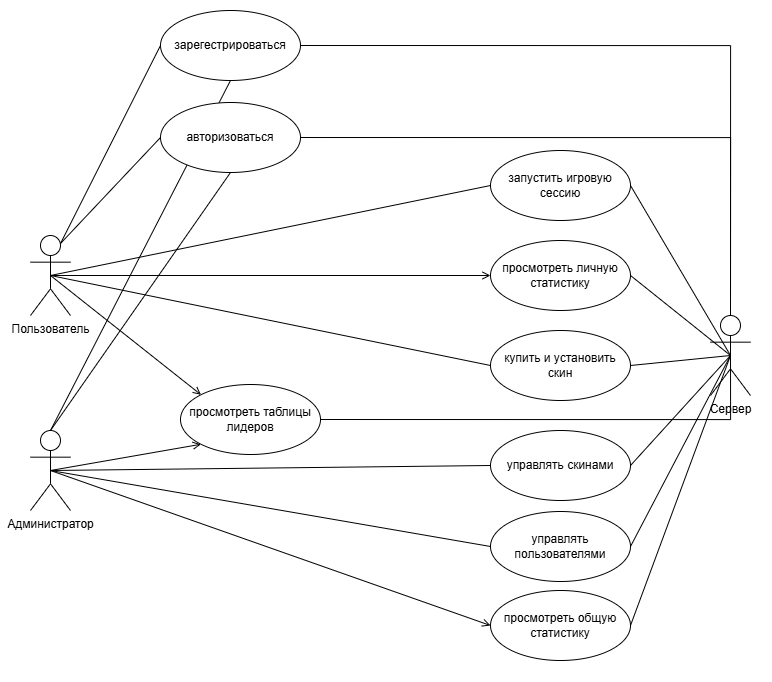

The diagram above was exported from draw.io. Its source (the exported page's mxGraphModel, read from the mxfile embedded in the PNG):
<mxGraphModel dx="1873" dy="1196" grid="1" gridSize="10" guides="1" tooltips="1" connect="1" arrows="0" fold="1" page="1" pageScale="1" pageWidth="827" pageHeight="1169" math="0" shadow="0">
  <root>
    <mxCell id="0" />
    <mxCell id="1" parent="0" />
    <mxCell id="vJuYw8roOWuI-PiHG1P8-1" parent="1" style="rounded=0;whiteSpace=wrap;html=1;strokeColor=light-dark(#ffffff, #ededed);" value="" vertex="1">
      <mxGeometry height="680" width="770" x="30" y="200" as="geometry" />
    </mxCell>
    <mxCell id="JhBYzq31gGGWjx0_wN2H-39" edge="1" parent="1" style="edgeStyle=orthogonalEdgeStyle;rounded=0;orthogonalLoop=1;jettySize=auto;html=1;exitX=0.5;exitY=0.5;exitDx=0;exitDy=0;exitPerimeter=0;entryX=0.5;entryY=0;entryDx=0;entryDy=0;endArrow=none;endFill=0;">
      <mxGeometry relative="1" as="geometry">
        <Array as="points">
          <mxPoint x="70" y="560" />
          <mxPoint x="70" y="1070" />
        </Array>
        <mxPoint x="140" y="560" as="sourcePoint" />
      </mxGeometry>
    </mxCell>
    <mxCell id="JhBYzq31gGGWjx0_wN2H-40" edge="1" parent="1" style="edgeStyle=orthogonalEdgeStyle;rounded=0;orthogonalLoop=1;jettySize=auto;html=1;exitX=0.5;exitY=0.5;exitDx=0;exitDy=0;exitPerimeter=0;entryX=0.5;entryY=0;entryDx=0;entryDy=0;endArrow=none;endFill=0;">
      <mxGeometry relative="1" as="geometry">
        <Array as="points">
          <mxPoint x="100" y="800" />
          <mxPoint x="100" y="1030" />
          <mxPoint x="309" y="1030" />
        </Array>
        <mxPoint x="140" y="800" as="sourcePoint" />
      </mxGeometry>
    </mxCell>
    <mxCell id="JhBYzq31gGGWjx0_wN2H-6" parent="1" style="shape=umlActor;verticalLabelPosition=bottom;verticalAlign=top;html=1;outlineConnect=0;" value="&lt;div&gt;Сервер&lt;/div&gt;" vertex="1">
      <mxGeometry height="80" width="40" x="740" y="515" as="geometry" />
    </mxCell>
    <mxCell id="JhBYzq31gGGWjx0_wN2H-37" edge="1" parent="1" style="edgeStyle=orthogonalEdgeStyle;rounded=0;orthogonalLoop=1;jettySize=auto;html=1;exitX=0;exitY=0.5;exitDx=0;exitDy=0;entryX=0.25;entryY=0.1;entryDx=0;entryDy=0;entryPerimeter=0;dashed=1;">
      <mxGeometry relative="1" as="geometry">
        <Array as="points">
          <mxPoint x="30" y="1100" />
          <mxPoint x="30" y="288" />
        </Array>
        <mxPoint x="130" y="288" as="targetPoint" />
      </mxGeometry>
    </mxCell>
    <mxCell id="pYSMFF5CjgvzIBMhSNbf-24" parent="1" style="ellipse;whiteSpace=wrap;html=1;" value="запустить игровую сессию" vertex="1">
      <mxGeometry height="70" width="140" x="520" y="350" as="geometry" />
    </mxCell>
    <mxCell id="pYSMFF5CjgvzIBMhSNbf-25" edge="1" parent="1" source="pYSMFF5CjgvzIBMhSNbf-31" style="edgeStyle=none;shape=connector;rounded=0;orthogonalLoop=1;jettySize=auto;html=1;exitX=0.5;exitY=0.5;exitDx=0;exitDy=0;exitPerimeter=0;entryX=0;entryY=0.5;entryDx=0;entryDy=0;strokeColor=default;align=center;verticalAlign=middle;fontFamily=Helvetica;fontSize=11;fontColor=default;labelBackgroundColor=default;endArrow=none;" target="pYSMFF5CjgvzIBMhSNbf-24">
      <mxGeometry relative="1" as="geometry" />
    </mxCell>
    <mxCell id="pYSMFF5CjgvzIBMhSNbf-26" edge="1" parent="1" source="pYSMFF5CjgvzIBMhSNbf-31" style="edgeStyle=none;shape=connector;rounded=0;orthogonalLoop=1;jettySize=auto;html=1;exitX=0.5;exitY=0.5;exitDx=0;exitDy=0;exitPerimeter=0;entryX=0;entryY=0.5;entryDx=0;entryDy=0;strokeColor=default;align=center;verticalAlign=middle;fontFamily=Helvetica;fontSize=11;fontColor=default;labelBackgroundColor=default;endArrow=open;endFill=0;" target="pYSMFF5CjgvzIBMhSNbf-39">
      <mxGeometry relative="1" as="geometry" />
    </mxCell>
    <mxCell id="pYSMFF5CjgvzIBMhSNbf-27" edge="1" parent="1" source="pYSMFF5CjgvzIBMhSNbf-31" style="edgeStyle=none;shape=connector;rounded=0;orthogonalLoop=1;jettySize=auto;html=1;exitX=0.5;exitY=0.5;exitDx=0;exitDy=0;exitPerimeter=0;entryX=0;entryY=0.5;entryDx=0;entryDy=0;strokeColor=default;align=center;verticalAlign=middle;fontFamily=Helvetica;fontSize=11;fontColor=default;labelBackgroundColor=default;endArrow=none;" target="pYSMFF5CjgvzIBMhSNbf-40">
      <mxGeometry relative="1" as="geometry" />
    </mxCell>
    <mxCell id="pYSMFF5CjgvzIBMhSNbf-28" edge="1" parent="1" source="pYSMFF5CjgvzIBMhSNbf-31" style="edgeStyle=none;shape=connector;rounded=0;orthogonalLoop=1;jettySize=auto;html=1;exitX=0.5;exitY=0.5;exitDx=0;exitDy=0;exitPerimeter=0;entryX=0;entryY=0;entryDx=0;entryDy=0;strokeColor=default;align=center;verticalAlign=middle;fontFamily=Helvetica;fontSize=11;fontColor=default;labelBackgroundColor=default;endArrow=open;endFill=0;" target="pYSMFF5CjgvzIBMhSNbf-41">
      <mxGeometry relative="1" as="geometry" />
    </mxCell>
    <mxCell id="pYSMFF5CjgvzIBMhSNbf-29" edge="1" parent="1" source="pYSMFF5CjgvzIBMhSNbf-31" style="edgeStyle=none;shape=connector;rounded=0;orthogonalLoop=1;jettySize=auto;html=1;exitX=0.75;exitY=0.1;exitDx=0;exitDy=0;exitPerimeter=0;entryX=0;entryY=0.5;entryDx=0;entryDy=0;strokeColor=default;align=center;verticalAlign=middle;fontFamily=Helvetica;fontSize=11;fontColor=default;labelBackgroundColor=default;endArrow=none;" target="pYSMFF5CjgvzIBMhSNbf-45">
      <mxGeometry relative="1" as="geometry" />
    </mxCell>
    <mxCell id="pYSMFF5CjgvzIBMhSNbf-30" edge="1" parent="1" source="pYSMFF5CjgvzIBMhSNbf-31" style="edgeStyle=none;shape=connector;rounded=0;orthogonalLoop=1;jettySize=auto;html=1;exitX=0.75;exitY=0.1;exitDx=0;exitDy=0;exitPerimeter=0;entryX=0;entryY=0.5;entryDx=0;entryDy=0;strokeColor=default;align=center;verticalAlign=middle;fontFamily=Helvetica;fontSize=11;fontColor=default;labelBackgroundColor=default;endArrow=none;" target="pYSMFF5CjgvzIBMhSNbf-46">
      <mxGeometry relative="1" as="geometry" />
    </mxCell>
    <mxCell id="pYSMFF5CjgvzIBMhSNbf-31" parent="1" style="shape=umlActor;verticalLabelPosition=bottom;verticalAlign=top;html=1;outlineConnect=0;" value="Пользователь" vertex="1">
      <mxGeometry height="80" width="40" x="60" y="435" as="geometry" />
    </mxCell>
    <mxCell id="pYSMFF5CjgvzIBMhSNbf-32" edge="1" parent="1" source="pYSMFF5CjgvzIBMhSNbf-38" style="edgeStyle=none;shape=connector;rounded=0;orthogonalLoop=1;jettySize=auto;html=1;exitX=0.5;exitY=0.5;exitDx=0;exitDy=0;exitPerimeter=0;entryX=0;entryY=1;entryDx=0;entryDy=0;strokeColor=default;align=center;verticalAlign=middle;fontFamily=Helvetica;fontSize=11;fontColor=default;labelBackgroundColor=default;endArrow=open;endFill=0;" target="pYSMFF5CjgvzIBMhSNbf-41">
      <mxGeometry relative="1" as="geometry" />
    </mxCell>
    <mxCell id="pYSMFF5CjgvzIBMhSNbf-33" edge="1" parent="1" source="pYSMFF5CjgvzIBMhSNbf-38" style="edgeStyle=none;shape=connector;rounded=0;orthogonalLoop=1;jettySize=auto;html=1;exitX=0.5;exitY=0.5;exitDx=0;exitDy=0;exitPerimeter=0;entryX=0;entryY=0.5;entryDx=0;entryDy=0;strokeColor=default;align=center;verticalAlign=middle;fontFamily=Helvetica;fontSize=11;fontColor=default;labelBackgroundColor=default;endArrow=none;" target="pYSMFF5CjgvzIBMhSNbf-42">
      <mxGeometry relative="1" as="geometry" />
    </mxCell>
    <mxCell id="pYSMFF5CjgvzIBMhSNbf-34" edge="1" parent="1" source="pYSMFF5CjgvzIBMhSNbf-38" style="edgeStyle=none;shape=connector;rounded=0;orthogonalLoop=1;jettySize=auto;html=1;exitX=0.5;exitY=0.5;exitDx=0;exitDy=0;exitPerimeter=0;entryX=0;entryY=0.5;entryDx=0;entryDy=0;strokeColor=default;align=center;verticalAlign=middle;fontFamily=Helvetica;fontSize=11;fontColor=default;labelBackgroundColor=default;endArrow=none;" target="pYSMFF5CjgvzIBMhSNbf-43">
      <mxGeometry relative="1" as="geometry" />
    </mxCell>
    <mxCell id="pYSMFF5CjgvzIBMhSNbf-35" edge="1" parent="1" source="pYSMFF5CjgvzIBMhSNbf-38" style="edgeStyle=none;shape=connector;rounded=0;orthogonalLoop=1;jettySize=auto;html=1;exitX=0.5;exitY=0.5;exitDx=0;exitDy=0;exitPerimeter=0;entryX=0;entryY=0.5;entryDx=0;entryDy=0;strokeColor=default;align=center;verticalAlign=middle;fontFamily=Helvetica;fontSize=11;fontColor=default;labelBackgroundColor=default;endArrow=open;endFill=0;" target="pYSMFF5CjgvzIBMhSNbf-44">
      <mxGeometry relative="1" as="geometry" />
    </mxCell>
    <mxCell id="pYSMFF5CjgvzIBMhSNbf-36" edge="1" parent="1" source="pYSMFF5CjgvzIBMhSNbf-38" style="edgeStyle=none;shape=connector;rounded=0;orthogonalLoop=1;jettySize=auto;html=1;exitX=0.5;exitY=0;exitDx=0;exitDy=0;exitPerimeter=0;entryX=0.5;entryY=1;entryDx=0;entryDy=0;strokeColor=default;align=center;verticalAlign=middle;fontFamily=Helvetica;fontSize=11;fontColor=default;labelBackgroundColor=default;endArrow=none;" target="pYSMFF5CjgvzIBMhSNbf-46">
      <mxGeometry relative="1" as="geometry" />
    </mxCell>
    <mxCell id="pYSMFF5CjgvzIBMhSNbf-37" edge="1" parent="1" source="pYSMFF5CjgvzIBMhSNbf-38" style="edgeStyle=none;shape=connector;rounded=0;orthogonalLoop=1;jettySize=auto;html=1;exitX=0.5;exitY=0;exitDx=0;exitDy=0;exitPerimeter=0;entryX=0.5;entryY=1;entryDx=0;entryDy=0;strokeColor=default;align=center;verticalAlign=middle;fontFamily=Helvetica;fontSize=11;fontColor=default;labelBackgroundColor=default;endArrow=none;" target="pYSMFF5CjgvzIBMhSNbf-45">
      <mxGeometry relative="1" as="geometry" />
    </mxCell>
    <mxCell id="pYSMFF5CjgvzIBMhSNbf-38" parent="1" style="shape=umlActor;verticalLabelPosition=bottom;verticalAlign=top;html=1;outlineConnect=0;" value="Администратор" vertex="1">
      <mxGeometry height="80" width="40" x="60" y="630" as="geometry" />
    </mxCell>
    <mxCell id="pYSMFF5CjgvzIBMhSNbf-39" parent="1" style="ellipse;whiteSpace=wrap;html=1;" value="просмотреть личную статистику" vertex="1">
      <mxGeometry height="70" width="140" x="520" y="440" as="geometry" />
    </mxCell>
    <mxCell id="pYSMFF5CjgvzIBMhSNbf-40" parent="1" style="ellipse;whiteSpace=wrap;html=1;" value="купить и установить скин" vertex="1">
      <mxGeometry height="70" width="140" x="520" y="530" as="geometry" />
    </mxCell>
    <mxCell id="pYSMFF5CjgvzIBMhSNbf-41" parent="1" style="ellipse;whiteSpace=wrap;html=1;" value="просмотреть таблицы лидеров" vertex="1">
      <mxGeometry height="70" width="140" x="210" y="584" as="geometry" />
    </mxCell>
    <mxCell id="pYSMFF5CjgvzIBMhSNbf-42" parent="1" style="ellipse;whiteSpace=wrap;html=1;" value="управлять скинами" vertex="1">
      <mxGeometry height="70" width="140" x="520" y="630" as="geometry" />
    </mxCell>
    <mxCell id="pYSMFF5CjgvzIBMhSNbf-43" parent="1" style="ellipse;whiteSpace=wrap;html=1;" value="управлять пользователями" vertex="1">
      <mxGeometry height="70" width="140" x="520" y="711" as="geometry" />
    </mxCell>
    <mxCell id="pYSMFF5CjgvzIBMhSNbf-44" parent="1" style="ellipse;whiteSpace=wrap;html=1;" value="просмотреть общую статистику" vertex="1">
      <mxGeometry height="70" width="140" x="520" y="790" as="geometry" />
    </mxCell>
    <mxCell id="pYSMFF5CjgvzIBMhSNbf-45" parent="1" style="ellipse;whiteSpace=wrap;html=1;" value="зарегестрироваться" vertex="1">
      <mxGeometry height="70" width="140" x="190" y="210" as="geometry" />
    </mxCell>
    <mxCell id="pYSMFF5CjgvzIBMhSNbf-46" parent="1" style="ellipse;whiteSpace=wrap;html=1;" value="авторизоваться" vertex="1">
      <mxGeometry height="70" width="140" x="190" y="302" as="geometry" />
    </mxCell>
    <mxCell id="pYSMFF5CjgvzIBMhSNbf-51" edge="1" parent="1" source="pYSMFF5CjgvzIBMhSNbf-45" style="edgeStyle=orthogonalEdgeStyle;rounded=0;orthogonalLoop=1;jettySize=auto;html=1;exitX=1;exitY=0.5;exitDx=0;exitDy=0;entryX=0.5;entryY=0;entryDx=0;entryDy=0;entryPerimeter=0;endArrow=none;endFill=0;" target="JhBYzq31gGGWjx0_wN2H-6">
      <mxGeometry relative="1" as="geometry" />
    </mxCell>
    <mxCell id="pYSMFF5CjgvzIBMhSNbf-54" edge="1" parent="1" source="pYSMFF5CjgvzIBMhSNbf-46" style="edgeStyle=orthogonalEdgeStyle;rounded=0;orthogonalLoop=1;jettySize=auto;html=1;exitX=1;exitY=0.5;exitDx=0;exitDy=0;entryX=0.5;entryY=0;entryDx=0;entryDy=0;entryPerimeter=0;endArrow=none;endFill=0;" target="JhBYzq31gGGWjx0_wN2H-6">
      <mxGeometry relative="1" as="geometry" />
    </mxCell>
    <mxCell id="pYSMFF5CjgvzIBMhSNbf-55" edge="1" parent="1" source="pYSMFF5CjgvzIBMhSNbf-41" style="edgeStyle=orthogonalEdgeStyle;rounded=0;orthogonalLoop=1;jettySize=auto;html=1;exitX=1;exitY=0.5;exitDx=0;exitDy=0;entryX=0.5;entryY=0.5;entryDx=0;entryDy=0;entryPerimeter=0;endArrow=none;endFill=0;" target="JhBYzq31gGGWjx0_wN2H-6">
      <mxGeometry relative="1" as="geometry">
        <Array as="points">
          <mxPoint x="760" y="619" />
        </Array>
        <mxPoint x="760" y="594" as="targetPoint" />
      </mxGeometry>
    </mxCell>
    <mxCell id="pYSMFF5CjgvzIBMhSNbf-57" edge="1" parent="1" source="pYSMFF5CjgvzIBMhSNbf-24" style="edgeStyle=none;shape=connector;rounded=0;orthogonalLoop=1;jettySize=auto;html=1;exitX=1;exitY=0.5;exitDx=0;exitDy=0;entryX=0.5;entryY=0.5;entryDx=0;entryDy=0;entryPerimeter=0;strokeColor=default;align=center;verticalAlign=middle;fontFamily=Helvetica;fontSize=11;fontColor=default;labelBackgroundColor=default;endArrow=none;" target="JhBYzq31gGGWjx0_wN2H-6">
      <mxGeometry relative="1" as="geometry" />
    </mxCell>
    <mxCell id="pYSMFF5CjgvzIBMhSNbf-58" edge="1" parent="1" source="pYSMFF5CjgvzIBMhSNbf-39" style="edgeStyle=none;shape=connector;rounded=0;orthogonalLoop=1;jettySize=auto;html=1;exitX=1;exitY=0.5;exitDx=0;exitDy=0;entryX=0.5;entryY=0.5;entryDx=0;entryDy=0;entryPerimeter=0;strokeColor=default;align=center;verticalAlign=middle;fontFamily=Helvetica;fontSize=11;fontColor=default;labelBackgroundColor=default;endArrow=none;" target="JhBYzq31gGGWjx0_wN2H-6">
      <mxGeometry relative="1" as="geometry" />
    </mxCell>
    <mxCell id="pYSMFF5CjgvzIBMhSNbf-59" edge="1" parent="1" source="pYSMFF5CjgvzIBMhSNbf-40" style="edgeStyle=none;shape=connector;rounded=0;orthogonalLoop=1;jettySize=auto;html=1;exitX=1;exitY=0.5;exitDx=0;exitDy=0;entryX=0.5;entryY=0.5;entryDx=0;entryDy=0;entryPerimeter=0;strokeColor=default;align=center;verticalAlign=middle;fontFamily=Helvetica;fontSize=11;fontColor=default;labelBackgroundColor=default;endArrow=none;" target="JhBYzq31gGGWjx0_wN2H-6">
      <mxGeometry relative="1" as="geometry" />
    </mxCell>
    <mxCell id="pYSMFF5CjgvzIBMhSNbf-60" edge="1" parent="1" source="pYSMFF5CjgvzIBMhSNbf-42" style="edgeStyle=none;shape=connector;rounded=0;orthogonalLoop=1;jettySize=auto;html=1;exitX=1;exitY=0.5;exitDx=0;exitDy=0;entryX=0.5;entryY=0.5;entryDx=0;entryDy=0;entryPerimeter=0;strokeColor=default;align=center;verticalAlign=middle;fontFamily=Helvetica;fontSize=11;fontColor=default;labelBackgroundColor=default;endArrow=none;" target="JhBYzq31gGGWjx0_wN2H-6">
      <mxGeometry relative="1" as="geometry" />
    </mxCell>
    <mxCell id="pYSMFF5CjgvzIBMhSNbf-61" edge="1" parent="1" source="pYSMFF5CjgvzIBMhSNbf-43" style="edgeStyle=none;shape=connector;rounded=0;orthogonalLoop=1;jettySize=auto;html=1;exitX=1;exitY=0.5;exitDx=0;exitDy=0;entryX=0.5;entryY=0.5;entryDx=0;entryDy=0;entryPerimeter=0;strokeColor=default;align=center;verticalAlign=middle;fontFamily=Helvetica;fontSize=11;fontColor=default;labelBackgroundColor=default;endArrow=none;" target="JhBYzq31gGGWjx0_wN2H-6">
      <mxGeometry relative="1" as="geometry" />
    </mxCell>
    <mxCell id="pYSMFF5CjgvzIBMhSNbf-62" edge="1" parent="1" source="pYSMFF5CjgvzIBMhSNbf-44" style="edgeStyle=none;shape=connector;rounded=0;orthogonalLoop=1;jettySize=auto;html=1;exitX=1;exitY=0.5;exitDx=0;exitDy=0;entryX=0.5;entryY=0.5;entryDx=0;entryDy=0;entryPerimeter=0;strokeColor=default;align=center;verticalAlign=middle;fontFamily=Helvetica;fontSize=11;fontColor=default;labelBackgroundColor=default;endArrow=none;" target="JhBYzq31gGGWjx0_wN2H-6">
      <mxGeometry relative="1" as="geometry" />
    </mxCell>
  </root>
</mxGraphModel>